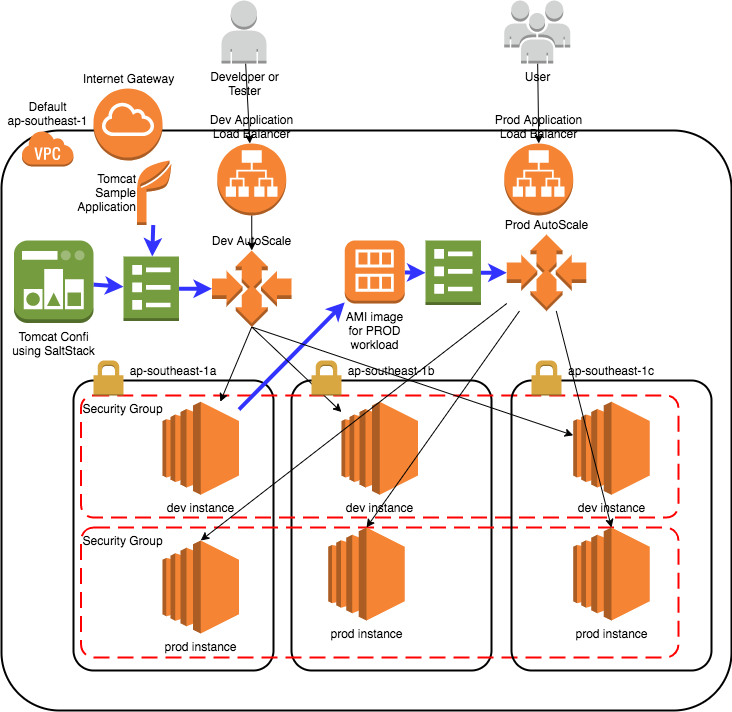

The diagram above was exported from draw.io. Its source (the exported page's mxGraphModel, read from the mxfile embedded in the PNG):
<mxGraphModel dx="1080" dy="1585" grid="1" gridSize="10" guides="1" tooltips="1" connect="1" arrows="1" fold="1" page="1" pageScale="1" pageWidth="1100" pageHeight="850" math="0" shadow="0">
  <root>
    <mxCell id="0" />
    <mxCell id="1" parent="0" />
    <mxCell id="LP00d-AX-CAcQ2Rtlgy--27" value="ap-southeast-1b" style="rounded=1;arcSize=10;dashed=0;fillColor=none;gradientColor=none;strokeWidth=2;align=center;verticalAlign=bottom;labelPosition=center;verticalLabelPosition=top;" vertex="1" parent="1">
      <mxGeometry x="360" y="300" width="200" height="290" as="geometry" />
    </mxCell>
    <mxCell id="LP00d-AX-CAcQ2Rtlgy--8" value="" style="rounded=1;arcSize=10;dashed=0;fillColor=none;gradientColor=none;strokeWidth=2;labelPosition=right;verticalLabelPosition=top;align=left;verticalAlign=top;" vertex="1" parent="1">
      <mxGeometry x="70" y="50" width="730" height="580" as="geometry" />
    </mxCell>
    <mxCell id="LP00d-AX-CAcQ2Rtlgy--25" value="ap-southeast-1a" style="rounded=1;arcSize=10;dashed=0;fillColor=none;gradientColor=none;strokeWidth=2;align=center;verticalAlign=bottom;labelPosition=center;verticalLabelPosition=top;" vertex="1" parent="1">
      <mxGeometry x="142" y="300" width="200" height="290" as="geometry" />
    </mxCell>
    <mxCell id="LP00d-AX-CAcQ2Rtlgy--40" value="Security Group" style="rounded=1;arcSize=10;dashed=1;strokeColor=#ff0000;fillColor=none;gradientColor=none;dashPattern=8 4;strokeWidth=2;verticalAlign=top;align=left;" vertex="1" parent="1">
      <mxGeometry x="149.56" y="447" width="597.37" height="130" as="geometry" />
    </mxCell>
    <mxCell id="LP00d-AX-CAcQ2Rtlgy--19" value="Security Group" style="rounded=1;arcSize=10;dashed=1;strokeColor=#ff0000;fillColor=none;gradientColor=none;dashPattern=8 4;strokeWidth=2;verticalAlign=top;align=left;" vertex="1" parent="1">
      <mxGeometry x="149.56" y="315" width="597.37" height="122" as="geometry" />
    </mxCell>
    <mxCell id="LP00d-AX-CAcQ2Rtlgy--9" value="Default&lt;br&gt;ap-southeast-1" style="dashed=0;html=1;shape=mxgraph.aws3.virtual_private_cloud;fillColor=#F58536;gradientColor=none;dashed=0;labelPosition=center;verticalLabelPosition=top;align=center;verticalAlign=bottom;" vertex="1" parent="1">
      <mxGeometry x="90" y="50" width="52" height="36" as="geometry" />
    </mxCell>
    <mxCell id="LP00d-AX-CAcQ2Rtlgy--47" style="edgeStyle=none;rounded=0;orthogonalLoop=1;jettySize=auto;html=1;strokeWidth=4;strokeColor=#3333FF;" edge="1" parent="1" source="LP00d-AX-CAcQ2Rtlgy--11" target="LP00d-AX-CAcQ2Rtlgy--46">
      <mxGeometry relative="1" as="geometry" />
    </mxCell>
    <mxCell id="LP00d-AX-CAcQ2Rtlgy--11" value="dev instance" style="outlineConnect=0;dashed=0;verticalLabelPosition=bottom;verticalAlign=top;align=center;html=1;shape=mxgraph.aws3.ec2;fillColor=#F58534;gradientColor=none;" vertex="1" parent="1">
      <mxGeometry x="231" y="321.25" width="76.5" height="93" as="geometry" />
    </mxCell>
    <mxCell id="LP00d-AX-CAcQ2Rtlgy--16" style="rounded=0;orthogonalLoop=1;jettySize=auto;html=1;exitX=0.5;exitY=1;exitDx=0;exitDy=0;exitPerimeter=0;" edge="1" parent="1" source="LP00d-AX-CAcQ2Rtlgy--13" target="LP00d-AX-CAcQ2Rtlgy--11">
      <mxGeometry relative="1" as="geometry" />
    </mxCell>
    <mxCell id="LP00d-AX-CAcQ2Rtlgy--33" style="rounded=0;orthogonalLoop=1;jettySize=auto;html=1;exitX=0.5;exitY=1;exitDx=0;exitDy=0;exitPerimeter=0;" edge="1" parent="1" source="LP00d-AX-CAcQ2Rtlgy--13" target="LP00d-AX-CAcQ2Rtlgy--31">
      <mxGeometry relative="1" as="geometry" />
    </mxCell>
    <mxCell id="LP00d-AX-CAcQ2Rtlgy--34" style="edgeStyle=none;rounded=0;orthogonalLoop=1;jettySize=auto;html=1;exitX=0.5;exitY=1;exitDx=0;exitDy=0;exitPerimeter=0;" edge="1" parent="1" source="LP00d-AX-CAcQ2Rtlgy--13" target="LP00d-AX-CAcQ2Rtlgy--32">
      <mxGeometry relative="1" as="geometry" />
    </mxCell>
    <mxCell id="LP00d-AX-CAcQ2Rtlgy--13" value="Dev AutoScale" style="outlineConnect=0;dashed=0;verticalLabelPosition=top;verticalAlign=bottom;align=center;html=1;shape=mxgraph.aws3.auto_scaling;fillColor=#F58534;gradientColor=none;labelPosition=center;" vertex="1" parent="1">
      <mxGeometry x="280.5" y="170" width="79.5" height="76.5" as="geometry" />
    </mxCell>
    <mxCell id="LP00d-AX-CAcQ2Rtlgy--15" style="rounded=0;orthogonalLoop=1;jettySize=auto;html=1;" edge="1" parent="1" source="LP00d-AX-CAcQ2Rtlgy--14" target="LP00d-AX-CAcQ2Rtlgy--13">
      <mxGeometry relative="1" as="geometry" />
    </mxCell>
    <mxCell id="LP00d-AX-CAcQ2Rtlgy--14" value="Dev Application&lt;br&gt;Load Balancer" style="outlineConnect=0;dashed=0;verticalLabelPosition=top;verticalAlign=bottom;align=center;html=1;shape=mxgraph.aws3.application_load_balancer;fillColor=#F58534;gradientColor=none;labelPosition=center;" vertex="1" parent="1">
      <mxGeometry x="285.75" y="63" width="69" height="72" as="geometry" />
    </mxCell>
    <mxCell id="LP00d-AX-CAcQ2Rtlgy--57" style="edgeStyle=none;rounded=0;orthogonalLoop=1;jettySize=auto;html=1;entryX=0.5;entryY=0;entryDx=0;entryDy=0;entryPerimeter=0;strokeColor=#000000;strokeWidth=1;endSize=6;" edge="1" parent="1" source="LP00d-AX-CAcQ2Rtlgy--17" target="LP00d-AX-CAcQ2Rtlgy--36">
      <mxGeometry relative="1" as="geometry" />
    </mxCell>
    <mxCell id="LP00d-AX-CAcQ2Rtlgy--17" value="User" style="outlineConnect=0;dashed=0;verticalLabelPosition=bottom;verticalAlign=top;align=center;html=1;shape=mxgraph.aws3.users;fillColor=#D2D3D3;gradientColor=none;" vertex="1" parent="1">
      <mxGeometry x="572.75" y="-80" width="66" height="63" as="geometry" />
    </mxCell>
    <mxCell id="LP00d-AX-CAcQ2Rtlgy--26" value="" style="dashed=0;html=1;shape=mxgraph.aws3.permissions;fillColor=#D9A741;gradientColor=none;dashed=0;align=left;" vertex="1" parent="1">
      <mxGeometry x="162" y="280" width="30" height="35" as="geometry" />
    </mxCell>
    <mxCell id="LP00d-AX-CAcQ2Rtlgy--28" value="" style="dashed=0;html=1;shape=mxgraph.aws3.permissions;fillColor=#D9A741;gradientColor=none;dashed=0;align=left;" vertex="1" parent="1">
      <mxGeometry x="380" y="280" width="30" height="35" as="geometry" />
    </mxCell>
    <mxCell id="LP00d-AX-CAcQ2Rtlgy--29" value="ap-southeast-1c" style="rounded=1;arcSize=10;dashed=0;fillColor=none;gradientColor=none;strokeWidth=2;align=center;verticalAlign=bottom;labelPosition=center;verticalLabelPosition=top;" vertex="1" parent="1">
      <mxGeometry x="580" y="300" width="200" height="290" as="geometry" />
    </mxCell>
    <mxCell id="LP00d-AX-CAcQ2Rtlgy--30" value="" style="dashed=0;html=1;shape=mxgraph.aws3.permissions;fillColor=#D9A741;gradientColor=none;dashed=0;align=left;" vertex="1" parent="1">
      <mxGeometry x="600" y="280" width="30" height="35" as="geometry" />
    </mxCell>
    <mxCell id="LP00d-AX-CAcQ2Rtlgy--31" value="dev instance" style="outlineConnect=0;dashed=0;verticalLabelPosition=bottom;verticalAlign=top;align=center;html=1;shape=mxgraph.aws3.ec2;fillColor=#F58534;gradientColor=none;" vertex="1" parent="1">
      <mxGeometry x="410" y="321.25" width="76.5" height="93" as="geometry" />
    </mxCell>
    <mxCell id="LP00d-AX-CAcQ2Rtlgy--32" value="dev instance" style="outlineConnect=0;dashed=0;verticalLabelPosition=bottom;verticalAlign=top;align=center;html=1;shape=mxgraph.aws3.ec2;fillColor=#F58534;gradientColor=none;" vertex="1" parent="1">
      <mxGeometry x="641.75" y="321.25" width="76.5" height="93" as="geometry" />
    </mxCell>
    <mxCell id="LP00d-AX-CAcQ2Rtlgy--41" style="edgeStyle=none;rounded=0;orthogonalLoop=1;jettySize=auto;html=1;entryX=0.5;entryY=0;entryDx=0;entryDy=0;entryPerimeter=0;" edge="1" parent="1" source="LP00d-AX-CAcQ2Rtlgy--35" target="LP00d-AX-CAcQ2Rtlgy--37">
      <mxGeometry relative="1" as="geometry" />
    </mxCell>
    <mxCell id="LP00d-AX-CAcQ2Rtlgy--42" style="edgeStyle=none;rounded=0;orthogonalLoop=1;jettySize=auto;html=1;entryX=0.5;entryY=0;entryDx=0;entryDy=0;entryPerimeter=0;" edge="1" parent="1" source="LP00d-AX-CAcQ2Rtlgy--35" target="LP00d-AX-CAcQ2Rtlgy--38">
      <mxGeometry relative="1" as="geometry" />
    </mxCell>
    <mxCell id="LP00d-AX-CAcQ2Rtlgy--43" style="edgeStyle=none;rounded=0;orthogonalLoop=1;jettySize=auto;html=1;entryX=0.5;entryY=0;entryDx=0;entryDy=0;entryPerimeter=0;" edge="1" parent="1" source="LP00d-AX-CAcQ2Rtlgy--35" target="LP00d-AX-CAcQ2Rtlgy--39">
      <mxGeometry relative="1" as="geometry" />
    </mxCell>
    <mxCell id="LP00d-AX-CAcQ2Rtlgy--35" value="Prod AutoScale" style="outlineConnect=0;dashed=0;verticalLabelPosition=top;verticalAlign=bottom;align=center;html=1;shape=mxgraph.aws3.auto_scaling;fillColor=#F58534;gradientColor=none;labelPosition=center;" vertex="1" parent="1">
      <mxGeometry x="575.25" y="154" width="79.5" height="76.5" as="geometry" />
    </mxCell>
    <mxCell id="LP00d-AX-CAcQ2Rtlgy--36" value="Prod Application&lt;br&gt;Load Balancer" style="outlineConnect=0;dashed=0;verticalLabelPosition=top;verticalAlign=bottom;align=center;html=1;shape=mxgraph.aws3.application_load_balancer;fillColor=#F58534;gradientColor=none;labelPosition=center;" vertex="1" parent="1">
      <mxGeometry x="572.75" y="63" width="69" height="72" as="geometry" />
    </mxCell>
    <mxCell id="LP00d-AX-CAcQ2Rtlgy--37" value="prod instance" style="outlineConnect=0;dashed=0;verticalLabelPosition=bottom;verticalAlign=top;align=center;html=1;shape=mxgraph.aws3.ec2;fillColor=#F58534;gradientColor=none;" vertex="1" parent="1">
      <mxGeometry x="231" y="460" width="76.5" height="93" as="geometry" />
    </mxCell>
    <mxCell id="LP00d-AX-CAcQ2Rtlgy--38" value="prod instance" style="outlineConnect=0;dashed=0;verticalLabelPosition=bottom;verticalAlign=top;align=center;html=1;shape=mxgraph.aws3.ec2;fillColor=#F58534;gradientColor=none;" vertex="1" parent="1">
      <mxGeometry x="396.75" y="447" width="76.5" height="93" as="geometry" />
    </mxCell>
    <mxCell id="LP00d-AX-CAcQ2Rtlgy--39" value="prod instance" style="outlineConnect=0;dashed=0;verticalLabelPosition=bottom;verticalAlign=top;align=center;html=1;shape=mxgraph.aws3.ec2;fillColor=#F58534;gradientColor=none;" vertex="1" parent="1">
      <mxGeometry x="641.75" y="447" width="76.5" height="93" as="geometry" />
    </mxCell>
    <mxCell id="LP00d-AX-CAcQ2Rtlgy--48" style="edgeStyle=none;rounded=0;orthogonalLoop=1;jettySize=auto;html=1;strokeColor=#3333FF;strokeWidth=4;entryX=0;entryY=0.5;entryDx=0;entryDy=0;entryPerimeter=0;" edge="1" parent="1" source="LP00d-AX-CAcQ2Rtlgy--46" target="LP00d-AX-CAcQ2Rtlgy--50">
      <mxGeometry relative="1" as="geometry" />
    </mxCell>
    <mxCell id="LP00d-AX-CAcQ2Rtlgy--46" value="AMI image&lt;br&gt;for PROD&lt;br&gt;workload" style="outlineConnect=0;dashed=0;verticalLabelPosition=bottom;verticalAlign=top;align=center;html=1;shape=mxgraph.aws3.ami;fillColor=#F58534;gradientColor=none;" vertex="1" parent="1">
      <mxGeometry x="413.25" y="160" width="60" height="63" as="geometry" />
    </mxCell>
    <mxCell id="LP00d-AX-CAcQ2Rtlgy--49" value="" style="outlineConnect=0;dashed=0;verticalLabelPosition=bottom;verticalAlign=top;align=center;html=1;shape=mxgraph.aws3.template;fillColor=#759C3E;gradientColor=none;" vertex="1" parent="1">
      <mxGeometry x="192" y="176" width="55.5" height="64.5" as="geometry" />
    </mxCell>
    <mxCell id="LP00d-AX-CAcQ2Rtlgy--50" value="" style="outlineConnect=0;dashed=0;verticalLabelPosition=bottom;verticalAlign=top;align=center;html=1;shape=mxgraph.aws3.template;fillColor=#759C3E;gradientColor=none;" vertex="1" parent="1">
      <mxGeometry x="494" y="160" width="55.5" height="64.5" as="geometry" />
    </mxCell>
    <mxCell id="LP00d-AX-CAcQ2Rtlgy--51" style="edgeStyle=none;rounded=0;orthogonalLoop=1;jettySize=auto;html=1;strokeColor=#3333FF;strokeWidth=4;entryX=0;entryY=0.5;entryDx=0;entryDy=0;entryPerimeter=0;exitX=1;exitY=0.5;exitDx=0;exitDy=0;exitPerimeter=0;" edge="1" parent="1" source="LP00d-AX-CAcQ2Rtlgy--50" target="LP00d-AX-CAcQ2Rtlgy--35">
      <mxGeometry relative="1" as="geometry">
        <mxPoint x="483.25" y="201.13265306122452" as="sourcePoint" />
        <mxPoint x="514.5" y="200.75" as="targetPoint" />
      </mxGeometry>
    </mxCell>
    <mxCell id="LP00d-AX-CAcQ2Rtlgy--55" style="edgeStyle=none;rounded=0;orthogonalLoop=1;jettySize=auto;html=1;strokeColor=#3333FF;strokeWidth=4;" edge="1" parent="1" source="LP00d-AX-CAcQ2Rtlgy--52" target="LP00d-AX-CAcQ2Rtlgy--49">
      <mxGeometry relative="1" as="geometry" />
    </mxCell>
    <mxCell id="LP00d-AX-CAcQ2Rtlgy--52" value="Tomcat Confi&lt;br&gt;using SaltStack" style="outlineConnect=0;dashed=0;verticalLabelPosition=bottom;verticalAlign=top;align=center;html=1;shape=mxgraph.aws3.state_manager;fillColor=#759C3E;gradientColor=none;" vertex="1" parent="1">
      <mxGeometry x="82.5" y="160" width="79.5" height="82.5" as="geometry" />
    </mxCell>
    <mxCell id="LP00d-AX-CAcQ2Rtlgy--54" style="edgeStyle=none;rounded=0;orthogonalLoop=1;jettySize=auto;html=1;strokeColor=#3333FF;strokeWidth=4;" edge="1" parent="1" source="LP00d-AX-CAcQ2Rtlgy--53" target="LP00d-AX-CAcQ2Rtlgy--49">
      <mxGeometry relative="1" as="geometry" />
    </mxCell>
    <mxCell id="LP00d-AX-CAcQ2Rtlgy--53" value="Tomcat&lt;br&gt;Sample&lt;br&gt;Application" style="outlineConnect=0;dashed=0;verticalLabelPosition=middle;verticalAlign=middle;align=right;html=1;shape=mxgraph.aws3.application;fillColor=#F58534;gradientColor=none;labelPosition=left;" vertex="1" parent="1">
      <mxGeometry x="205.5" y="80" width="34.5" height="64.5" as="geometry" />
    </mxCell>
    <mxCell id="LP00d-AX-CAcQ2Rtlgy--56" value="Internet Gateway" style="outlineConnect=0;dashed=0;verticalLabelPosition=top;verticalAlign=bottom;align=center;html=1;shape=mxgraph.aws3.internet_gateway;fillColor=#F58536;gradientColor=none;labelPosition=center;" vertex="1" parent="1">
      <mxGeometry x="162" y="8" width="69" height="72" as="geometry" />
    </mxCell>
    <mxCell id="LP00d-AX-CAcQ2Rtlgy--60" style="edgeStyle=none;rounded=0;orthogonalLoop=1;jettySize=auto;html=1;strokeColor=#000000;strokeWidth=1;" edge="1" parent="1" source="LP00d-AX-CAcQ2Rtlgy--59" target="LP00d-AX-CAcQ2Rtlgy--14">
      <mxGeometry relative="1" as="geometry" />
    </mxCell>
    <mxCell id="LP00d-AX-CAcQ2Rtlgy--59" value="Developer or&lt;br&gt;Tester" style="outlineConnect=0;dashed=0;verticalLabelPosition=bottom;verticalAlign=top;align=center;html=1;shape=mxgraph.aws3.user;fillColor=#D2D3D3;gradientColor=none;" vertex="1" parent="1">
      <mxGeometry x="290" y="-80" width="45" height="63" as="geometry" />
    </mxCell>
    <mxCell id="LP00d-AX-CAcQ2Rtlgy--61" style="edgeStyle=none;rounded=0;orthogonalLoop=1;jettySize=auto;html=1;strokeColor=#3333FF;strokeWidth=4;exitX=1;exitY=0.5;exitDx=0;exitDy=0;exitPerimeter=0;entryX=0;entryY=0.5;entryDx=0;entryDy=0;entryPerimeter=0;" edge="1" parent="1" source="LP00d-AX-CAcQ2Rtlgy--49" target="LP00d-AX-CAcQ2Rtlgy--13">
      <mxGeometry relative="1" as="geometry">
        <mxPoint x="231.7421875000001" y="154.5" as="sourcePoint" />
        <mxPoint x="230.7578125000001" y="186" as="targetPoint" />
      </mxGeometry>
    </mxCell>
  </root>
</mxGraphModel>